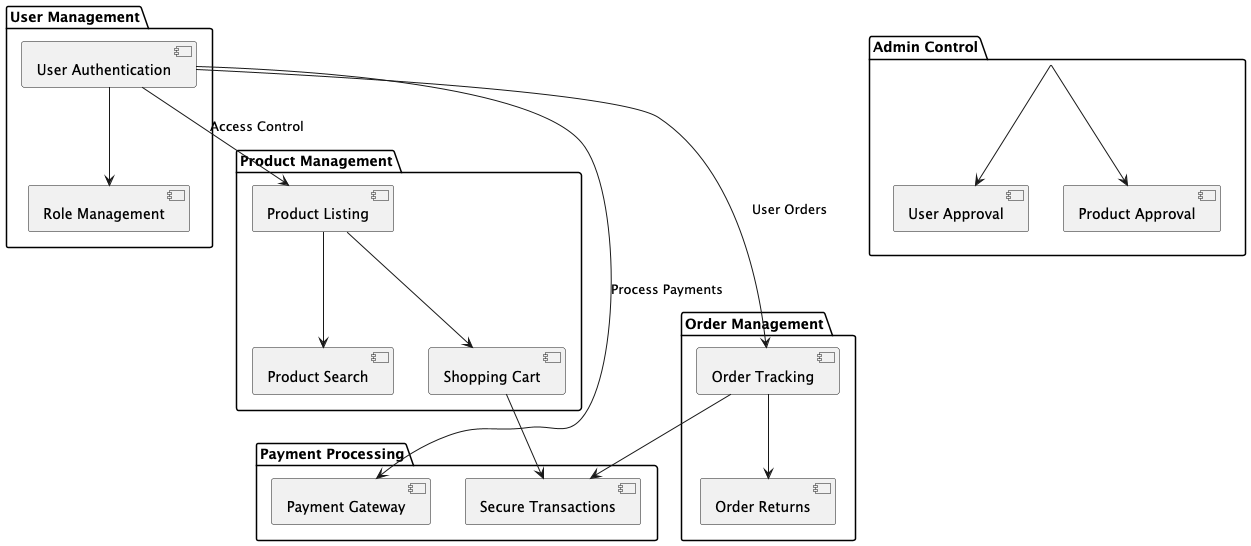

The diagram above was rendered by PlantUML. Its source (embedded in the PNG):
@startuml

package "User Management" {
    [User Authentication]
    [Role Management]
}

package "Product Management" {
    [Product Listing]
    [Product Search]
    [Shopping Cart]
}

package "Order Management" {
    [Order Tracking]
    [Order Returns]
}

package "Payment Processing" {
    [Payment Gateway]
    [Secure Transactions]
}

package "Admin Control" {
    [User Approval]
    [Product Approval]
}

' Define interactions between components
[User Authentication] --> [Role Management]
[User Authentication] --> [Product Listing] : Access Control
[User Authentication] --> [Order Tracking] : User Orders
[User Authentication] --> [Payment Gateway] : Process Payments

[Product Listing] --> [Product Search]
[Product Listing] --> [Shopping Cart]
[Shopping Cart] --> [Secure Transactions]

[Order Tracking] --> [Order Returns]
[Order Tracking] --> [Secure Transactions]

[Admin Control] --> [User Approval]
[Admin Control] --> [Product Approval]

@enduml